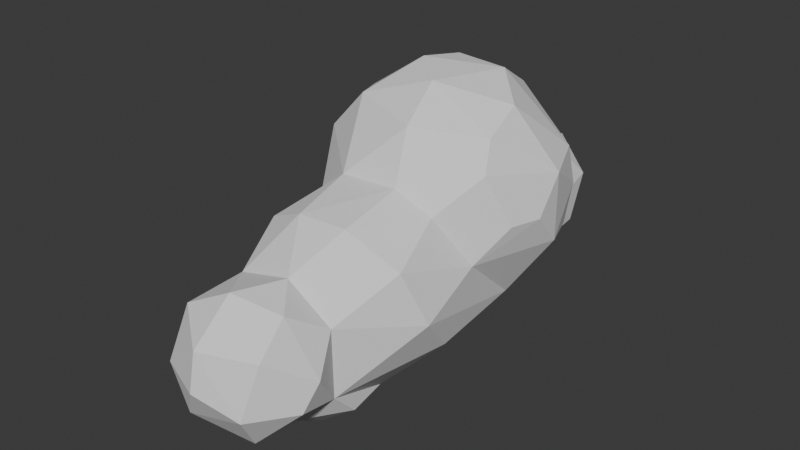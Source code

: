 # Source: Cloud1.blend  (saved by Blender 4.5.90; exported with 4.5.12 LTS)
import bpy
from mathutils import Matrix  # noqa: F401  (used for matrix-valued properties, if any)

bpy.ops.wm.read_factory_settings(use_empty=True)
scene = bpy.context.scene
scene.name = 'Scene'

# ---- collections
col_collection = bpy.data.collections.new('Collection'); scene.collection.children.link(col_collection)

# ---- world
world_world = bpy.data.worlds.new('World'); scene.world = world_world
world_world.use_nodes = True; world_world.node_tree.nodes.clear()
_N = world_world.node_tree.nodes; _L = world_world.node_tree.links
n0 = _N.new('ShaderNodeOutputWorld'); n0.name = 'World Output'; n0.location = (200, 100)
n1 = _N.new('ShaderNodeBackground'); n1.name = 'Background'; n1.location = (-200, 100)
n1.inputs[0].default_value = (0.05088, 0.05088, 0.05088, 1.0)
_L.new(n1.outputs[0], n0.inputs[0])
n0.is_active_output = True
world_world.color = (0.05088, 0.05088, 0.05088)
world_world.sun_shadow_jitter_overblur = 0.0

# ---- meshes
me_sphere = bpy.data.meshes.new('Sphere')
me_sphere.from_pydata([(-1.481, 0.01642, 0.0), (-1.276, -0.6374, -0.3384), (-1.333, -0.6135, 0.0), (-1.307, -0.5082, -0.4719), (-0.327, -3.86, -1.381), (-0.2368, -3.406, -1.689), (0.3324, -3.591, -1.611), (-0.6184, -3.822, -0.8973), (-0.5538, -3.578, -0.289), (-0.01255, -3.988, -0.4398), (-0.01854, -4.071, -0.8976), (-0.0478, -3.452, -0.03919), (-0.7148, -2.765, -1.319), (-0.727, -3.383, -1.327), (-0.6092, -2.34, -1.8), (-0.3554, -2.987, -1.688), (0.1782, -2.465, -2.046), (-1.058, -2.154, -0.5226), (-0.8788, -3.202, -0.7352), (-0.748, -2.745, -0.8471), (-0.5221, -2.851, -0.2359), (-0.7669, -2.128, 0.06156), (0.1776, -2.868, -0.0525), (-1.144, -1.431, -0.9189), (-1.017, -1.715, -1.224), (-0.6469, -1.878, -1.618), (-0.7707, -1.104, -1.506), (-0.3006, -1.738, -1.805), (-0.129, -0.9344, -1.77), (-0.9689, -1.168, -0.07297), (-0.5499, -0.401, -1.326), (-0.7552, 0.4993, -1.249), (-0.1003, -0.2183, -1.421), (-1.211, -0.6634, 0.5753), (-0.227, -2.27, 0.3135), (-0.3926, -1.406, 0.4239), (0.2246, -1.049, 1.037), (0.3528, -1.399, 0.4592), (-1.206, 0.06536, 0.8786), (-0.6892, -0.7236, 1.117), (-0.3424, -0.05943, 1.45), (0.1326, -0.5059, 1.383), (-1.216, 0.7251, -0.4075), (-1.352, 0.5455, 0.0), (-0.6182, 1.095, -1.198), (-0.3905, 0.6913, -1.623), (0.06281, 0.4077, -1.692), (0.01143, 1.24, -1.445), (-1.206, 0.06536, -0.8786), (-0.1947, 1.637, -1.387), (-0.8697, 1.148, -0.4559), (-0.6329, 1.363, 0.08206), (-0.6342, 1.82, -0.1203), (-0.6748, 1.961, -0.7156), (-0.6709, 1.525, -1.094), (-0.3287, 2.048, -1.11), (-0.03168, 2.319, -0.4876), (-0.2379, 2.069, -0.008194), (-1.216, 0.7251, 0.4075), (-0.8396, 0.6583, 1.027), (-0.6402, 1.078, 0.7798), (0.262, 1.111, 0.9664), (-0.269, 0.5189, 1.355), (-0.1329, 1.451, 0.3634), (0.4855, -3.895, -1.121), (0.8362, -3.392, -1.125), (0.5292, -3.286, -0.1646), (0.6006, -3.704, -0.4789), (0.2596, -2.999, -1.71), (0.695, -2.789, -1.332), (0.718, -2.511, -1.622), (0.6927, -2.803, -0.4794), (0.8737, -3.17, -0.836), (0.9398, -2.02, -0.09677), (1.156, -1.811, -0.7346), (0.4895, -1.83, -1.762), (0.5727, -1.049, -1.657), (1.001, -1.326, -1.267), (1.085, -0.9663, -0.4096), (0.4312, -0.254, -1.353), (0.9407, -0.07857, -1.166), (1.326, -0.5983, 0.002867), (1.446, -0.2278, 0.0), (1.418, 0.1548, -0.4231), (0.3698, -2.21, 0.3045), (0.7652, -1.294, 0.2001), (1.1, -0.8088, 0.6158), (0.9407, -0.07857, 1.166), (0.9891, -0.58, 0.9428), (0.45, 0.4195, 1.357), (1.418, 0.1548, 0.4231), (0.4121, 0.7664, -1.587), (0.8616, 0.5158, -1.094), (0.6143, 1.121, -1.181), (0.8415, 1.147, -0.4808), (1.189, 0.7204, -0.4984), (0.4337, 1.677, -1.291), (0.3752, 2.125, -0.9389), (0.3955, 1.875, 0.06929), (0.778, 1.575, -0.9123), (0.6002, 1.374, 0.1474), (0.7394, 1.884, -0.3803), (1.208, 0.8457, 0.0), (1.189, 0.7204, 0.4984)], [], [(6, 4, 5), (15, 13, 12), (5, 4, 13), (16, 15, 14), (18, 13, 7), (12, 18, 19), (19, 20, 17), (17, 12, 19), (20, 18, 8), (20, 11, 22), (12, 24, 25), (27, 16, 14), (23, 24, 17), (26, 24, 23), (31, 32, 30), (3, 26, 23), (0, 2, 33), (21, 20, 34), (34, 20, 22), (29, 21, 35), (35, 21, 34), (34, 84, 37), (1, 29, 2), (2, 29, 33), (29, 35, 33), (39, 33, 35), (40, 39, 41), (41, 39, 36), (45, 31, 44), (32, 31, 45), (46, 32, 45), (47, 45, 44), (44, 31, 50), (49, 44, 54), (49, 47, 44), (52, 50, 51), (54, 50, 53), (53, 50, 52), (53, 52, 57), (57, 56, 53), (0, 38, 58), (43, 0, 58), (42, 43, 58), (60, 58, 59), (60, 62, 61), (59, 38, 40), (63, 51, 60), (4, 6, 64), (67, 64, 65), (68, 5, 15), (69, 65, 6), (22, 66, 71), (84, 71, 73), (72, 67, 65), (69, 72, 65), (71, 72, 69), (75, 27, 28), (75, 69, 70), (74, 73, 71), (85, 73, 78), (79, 28, 32), (80, 76, 79), (76, 80, 77), (80, 78, 74), (78, 80, 83), (82, 81, 78), (83, 82, 78), (34, 22, 84), (36, 35, 37), (85, 84, 73), (36, 86, 88), (86, 85, 78), (41, 88, 87), (81, 86, 78), (91, 46, 45), (47, 91, 45), (46, 79, 32), (94, 95, 92), (55, 96, 49), (49, 96, 47), (97, 96, 55), (96, 93, 47), (56, 97, 55), (98, 56, 57), (56, 101, 97), (97, 101, 99), (99, 94, 93), (101, 100, 94), (95, 102, 83), (103, 61, 89), (103, 89, 87), (103, 102, 100), (62, 40, 89), (98, 63, 100), (103, 87, 90), (90, 82, 83), (0, 3, 1), (0, 1, 2), (13, 4, 7), (8, 7, 9), (10, 7, 4), (9, 7, 10), (11, 8, 9), (12, 14, 15), (15, 5, 13), (18, 7, 8), (12, 13, 18), (18, 20, 19), (21, 17, 20), (11, 20, 8), (25, 14, 12), (26, 25, 24), (25, 27, 14), (26, 27, 25), (26, 28, 27), (29, 23, 17), (24, 12, 17), (29, 17, 21), (26, 30, 28), (30, 32, 28), (3, 23, 29), (1, 3, 29), (48, 30, 3), (30, 26, 3), (37, 35, 34), (38, 33, 39), (67, 66, 11, 9), (39, 35, 36), (40, 38, 39), (48, 3, 0), (0, 42, 48), (43, 42, 0), (31, 30, 48), (42, 31, 48), (50, 31, 42), (58, 50, 42), (50, 54, 44), (55, 54, 53), (55, 49, 54), (56, 55, 53), (38, 0, 33), (38, 59, 58), (51, 50, 58), (58, 60, 51), (60, 59, 62), (62, 59, 40), (52, 51, 63), (57, 52, 63), (61, 63, 60), (10, 4, 64), (64, 9, 10), (94, 100, 102, 95), (67, 9, 64), (16, 68, 15), (68, 6, 5), (68, 69, 6), (16, 70, 68), (70, 69, 68), (65, 64, 6), (22, 11, 66), (71, 84, 22), (72, 66, 67), (71, 66, 72), (71, 69, 74), (27, 75, 16), (28, 76, 75), (75, 70, 16), (77, 69, 75), (76, 77, 75), (77, 74, 69), (78, 73, 74), (79, 76, 28), (77, 80, 74), (85, 37, 84), (86, 36, 37), (85, 86, 37), (89, 40, 41), (87, 89, 41), (41, 36, 88), (86, 90, 88), (90, 87, 88), (82, 86, 81), (90, 86, 82), (47, 93, 91), (46, 91, 79), (91, 92, 79), (92, 80, 79), (93, 92, 91), (93, 94, 92), (92, 95, 80), (98, 101, 56), (93, 96, 99), (98, 100, 101), (96, 97, 99), (101, 94, 99), (95, 83, 80), (61, 62, 89), (98, 57, 63), (61, 100, 63), (61, 103, 100), (103, 90, 102), (102, 90, 83)])
me_sphere.update()

# ---- objects
ob_sphere = bpy.data.objects.new('Sphere', me_sphere)

# ---- transforms, parenting, visibility, modifiers, constraints
ob_sphere.location = (0.0, 0.0, 0.0)

# ---- collection membership
col_collection.objects.link(ob_sphere)

# ---- scene / render settings (as saved in the file)
scene.frame_start = 1; scene.frame_end = 250; scene.frame_set(1)
scene.render.engine = 'BLENDER_EEVEE_NEXT'
bpy.context.view_layer.update()

# ---- added for rendering (the .blend has no active camera and no usable light): camera, sun
cam_auto = bpy.data.cameras.new('AutoCamera')
cam_auto.lens = 50.0
cam_auto.sensor_width = 36.0
cam_auto.clip_end = 1000.0
ob_auto_camera = bpy.data.objects.new('AutoCamera', cam_auto)
scene.collection.objects.link(ob_auto_camera)
ob_auto_camera.location = (7.2454, -9.59093, 5.51225)
ob_auto_camera.rotation_euler = (1.09748, -7.21219e-08, 0.694738)
scene.camera = ob_auto_camera
light_auto_sun = bpy.data.lights.new('AutoSun', 'SUN')
light_auto_sun.energy = 3.0
light_auto_sun.angle = 0.0523599
ob_auto_sun = bpy.data.objects.new('AutoSun', light_auto_sun)
scene.collection.objects.link(ob_auto_sun)
ob_auto_sun.rotation_euler = (0.872665, 0.174533, 0.523599)
bpy.context.view_layer.update()
